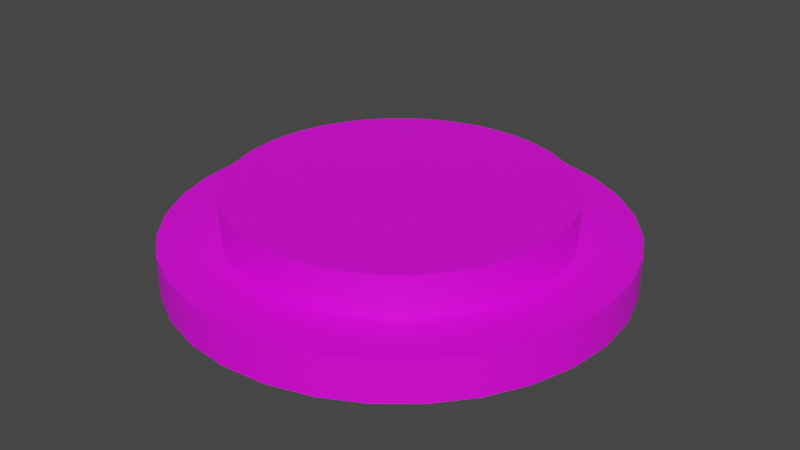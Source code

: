 # Source: button_blue.blend  (saved by Blender 3.2.14; exported with 4.5.12 LTS)
import bpy
from mathutils import Matrix  # noqa: F401  (used for matrix-valued properties, if any)

bpy.ops.wm.read_factory_settings(use_empty=True)
scene = bpy.context.scene
scene.name = 'Scene'

# ---- collections
col_collection = bpy.data.collections.new('Collection'); scene.collection.children.link(col_collection)

# ---- images (referenced by path relative to the original .blend; pixels are not part of the script)
import os
ASSET_DIR = os.environ.get("B2B_ASSET_DIR", "")  # directory of the original .blend (textures are referenced by path, not embedded)
HERE = os.path.dirname(os.path.abspath(__file__))  # packed textures are extracted next to this script under _unpacked/

def load_image(name, relpath, width, height, colorspace="sRGB"):
    """Load a texture the original file referenced (path relative to the .blend, or extracted next to this script)."""
    p = next((c for c in (os.path.join(HERE, relpath), os.path.join(ASSET_DIR, relpath)) if relpath and os.path.exists(c)), "")
    if p:
        img = bpy.data.images.load(p, check_existing=True)
        img.name = name
    else:  # same state as the original file: an image datablock whose file is absent (Cycles renders it pink)
        img = bpy.data.images.new(name, width, height)
        img.source = "FILE"
        img.filepath = "//" + (relpath or name)
    img.colorspace_settings.name = colorspace
    return img
img_carry_vault_tex_png = load_image('carry_vault_tex.png', 'carry_vault_tex.png', 1024, 1024, 'sRGB')

# ---- materials (node trees are filled in below, after node groups)
mat_carry_vault_material = bpy.data.materials.new('carry_vault_material')
mat_carry_vault_material.use_transparent_shadow = False

# ---- material node trees
mat_carry_vault_material.use_nodes = True; mat_carry_vault_material.node_tree.nodes.clear()
_N = mat_carry_vault_material.node_tree.nodes; _L = mat_carry_vault_material.node_tree.links
n0 = _N.new('ShaderNodeBsdfPrincipled'); n0.name = 'Principled BSDF'; n0.location = (10, 300)
n0.distribution = 'GGX'
n0.subsurface_method = 'RANDOM_WALK_SKIN'
n0.inputs[3].default_value = 1.45
n0.inputs[27].default_value = (0.0, 0.0, 0.0, 1.0)
n0.inputs[28].default_value = 1.0
n1 = _N.new('ShaderNodeOutputMaterial'); n1.name = 'Material Output'; n1.location = (300, 300)
n2 = _N.new('ShaderNodeTexImage'); n2.name = '画像テクスチャ'; n2.location = (-280, 275)
n2.image = img_carry_vault_tex_png
_L.new(n0.outputs[0], n1.inputs[0])
_L.new(n2.outputs[0], n0.inputs[0])
n1.is_active_output = True

# ---- world
world_world = bpy.data.worlds.new('World'); scene.world = world_world
world_world.use_nodes = True; world_world.node_tree.nodes.clear()
_N = world_world.node_tree.nodes; _L = world_world.node_tree.links
n0 = _N.new('ShaderNodeOutputWorld'); n0.name = 'World Output'; n0.location = (300, 300)
n1 = _N.new('ShaderNodeBackground'); n1.name = 'Background'; n1.location = (10, 300)
n1.inputs[0].default_value = (0.05088, 0.05088, 0.05088, 1.0)
_L.new(n1.outputs[0], n0.inputs[0])
n0.is_active_output = True
world_world.color = (0.05088, 0.05088, 0.05088)
world_world.use_sun_shadow = False
world_world.sun_shadow_jitter_overblur = 0.0

# ---- meshes
me_x = bpy.data.meshes.new('円')
me_x.from_pydata([(0.0, 1.0, 0.0), (-0.1951, 0.9808, 0.0), (-0.3827, 0.9239, 0.0), (-0.5556, 0.8315, 0.0), (-0.7071, 0.7071, 0.0), (-0.8315, 0.5556, 0.0), (-0.9239, 0.3827, 0.0), (-0.9808, 0.1951, 0.0), (-1.0, -4.371e-08, 0.0), (-0.9808, -0.1951, 0.0), (-0.9239, -0.3827, 0.0), (-0.8315, -0.5556, 0.0), (-0.7071, -0.7071, 0.0), (-0.5556, -0.8315, 0.0), (-0.3827, -0.9239, 0.0), (-0.1951, -0.9808, 0.0), (8.742e-08, -1.0, 0.0), (0.1951, -0.9808, 0.0), (0.3827, -0.9239, 0.0), (0.5556, -0.8315, 0.0), (0.7071, -0.7071, 0.0), (0.8315, -0.5556, 0.0), (0.9239, -0.3827, 0.0), (0.9808, -0.1951, 0.0), (1.0, 1.192e-08, 0.0), (0.9808, 0.1951, 0.0), (0.9239, 0.3827, 0.0), (0.8315, 0.5556, 0.0), (0.7071, 0.7071, 0.0), (0.5556, 0.8315, 0.0), (0.3827, 0.9239, 0.0), (0.1951, 0.9808, 0.0), (3.277e-08, 0.7426, 0.1823), (-0.1449, 0.7283, 0.1823), (-0.2842, 0.686, 0.1823), (-0.4125, 0.6174, 0.1823), (-0.5251, 0.5251, 0.1823), (-0.6174, 0.4125, 0.1823), (-0.686, 0.2842, 0.1823), (-0.7283, 0.1449, 0.1823), (-0.7426, -3.6e-08, 0.1823), (-0.7283, -0.1449, 0.1823), (-0.686, -0.2842, 0.1823), (-0.6174, -0.4125, 0.1823), (-0.5251, -0.5251, 0.1823), (-0.4125, -0.6174, 0.1823), (-0.2842, -0.686, 0.1823), (-0.1449, -0.7283, 0.1823), (7.2e-08, -0.7426, 0.1823), (0.1449, -0.7283, 0.1823), (0.2842, -0.686, 0.1823), (0.4125, -0.6174, 0.1823), (0.5251, -0.5251, 0.1823), (0.6174, -0.4125, 0.1823), (0.686, -0.2842, 0.1823), (0.7283, -0.1449, 0.1823), (0.7426, 1.192e-08, 0.1823), (0.7283, 0.1449, 0.1823), (0.686, 0.2842, 0.1823), (0.6174, 0.4125, 0.1823), (0.5251, 0.5251, 0.1823), (0.4125, 0.6174, 0.1823), (0.2842, 0.686, 0.1823), (0.1449, 0.7283, 0.1823), (-0.1951, 0.9808, 0.1823), (0.0, 1.0, 0.1823), (-0.3827, 0.9239, 0.1823), (-0.5556, 0.8315, 0.1823), (-0.7071, 0.7071, 0.1823), (-0.8315, 0.5556, 0.1823), (-0.9239, 0.3827, 0.1823), (-0.9808, 0.1951, 0.1823), (-1.0, -4.371e-08, 0.1823), (-0.9808, -0.1951, 0.1823), (-0.9239, -0.3827, 0.1823), (-0.8315, -0.5556, 0.1823), (-0.7071, -0.7071, 0.1823), (-0.5556, -0.8315, 0.1823), (-0.3827, -0.9239, 0.1823), (-0.1951, -0.9808, 0.1823), (8.742e-08, -1.0, 0.1823), (0.1951, -0.9808, 0.1823), (0.3827, -0.9239, 0.1823), (0.5556, -0.8315, 0.1823), (0.7071, -0.7071, 0.1823), (0.8315, -0.5556, 0.1823), (0.9239, -0.3827, 0.1823), (0.9808, -0.1951, 0.1823), (1.0, 1.192e-08, 0.1823), (0.9808, 0.1951, 0.1823), (0.9239, 0.3827, 0.1823), (0.8315, 0.5556, 0.1823), (0.7071, 0.7071, 0.1823), (0.5556, 0.8315, 0.1823), (0.3827, 0.9239, 0.1823), (0.1951, 0.9808, 0.1823), (3.577e-08, 0.7426, 0.3646), (-0.1449, 0.7283, 0.3646), (-0.2842, 0.686, 0.3646), (-0.4125, 0.6174, 0.3646), (-0.5251, 0.5251, 0.3646), (-0.6174, 0.4125, 0.3646), (-0.686, 0.2842, 0.3646), (-0.7283, 0.1449, 0.3646), (-0.7426, -3.6e-08, 0.3646), (-0.7283, -0.1449, 0.3646), (-0.686, -0.2842, 0.3646), (-0.6174, -0.4125, 0.3646), (-0.5251, -0.5251, 0.3646), (-0.4125, -0.6174, 0.3646), (-0.2842, -0.686, 0.3646), (-0.1449, -0.7283, 0.3646), (7.501e-08, -0.7426, 0.3646), (0.1449, -0.7283, 0.3646), (0.2842, -0.686, 0.3646), (0.4125, -0.6174, 0.3646), (0.5251, -0.5251, 0.3646), (0.6174, -0.4125, 0.3646), (0.686, -0.2842, 0.3646), (0.7283, -0.1449, 0.3646), (0.7426, 1.192e-08, 0.3646), (0.7283, 0.1449, 0.3646), (0.686, 0.2842, 0.3646), (0.6174, 0.4125, 0.3646), (0.5251, 0.5251, 0.3646), (0.4125, 0.6174, 0.3646), (0.2842, 0.686, 0.3646), (0.1449, 0.7283, 0.3646), (1.551e-08, 1.599e-08, 0.3646), (2.494e-08, 0.0, 0.0)], [], [(55, 56, 120, 119), (10, 11, 75, 74), (24, 25, 89, 88), (11, 12, 76, 75), (25, 26, 90, 89), (12, 13, 77, 76), (26, 27, 91, 90), (13, 14, 78, 77), (0, 1, 64, 65), (27, 28, 92, 91), (14, 15, 79, 78), (1, 2, 66, 64), (28, 29, 93, 92), (15, 16, 80, 79), (2, 3, 67, 66), (29, 30, 94, 93), (16, 17, 81, 80), (3, 4, 68, 67), (30, 31, 95, 94), (17, 18, 82, 81), (4, 5, 69, 68), (31, 0, 65, 95), (18, 19, 83, 82), (5, 6, 70, 69), (19, 20, 84, 83), (6, 7, 71, 70), (20, 21, 85, 84), (7, 8, 72, 71), (21, 22, 86, 85), (8, 9, 73, 72), (22, 23, 87, 86), (9, 10, 74, 73), (23, 24, 88, 87), (33, 32, 65, 64), (34, 33, 64, 66), (35, 34, 66, 67), (36, 35, 67, 68), (37, 36, 68, 69), (38, 37, 69, 70), (39, 38, 70, 71), (40, 39, 71, 72), (41, 40, 72, 73), (42, 41, 73, 74), (43, 42, 74, 75), (44, 43, 75, 76), (45, 44, 76, 77), (46, 45, 77, 78), (47, 46, 78, 79), (48, 47, 79, 80), (49, 48, 80, 81), (50, 49, 81, 82), (51, 50, 82, 83), (52, 51, 83, 84), (53, 52, 84, 85), (54, 53, 85, 86), (55, 54, 86, 87), (56, 55, 87, 88), (57, 56, 88, 89), (58, 57, 89, 90), (59, 58, 90, 91), (60, 59, 91, 92), (61, 60, 92, 93), (62, 61, 93, 94), (63, 62, 94, 95), (32, 63, 95, 65), (1, 0, 129), (42, 43, 107, 106), (56, 57, 121, 120), (43, 44, 108, 107), (57, 58, 122, 121), (44, 45, 109, 108), (58, 59, 123, 122), (45, 46, 110, 109), (32, 33, 97, 96), (59, 60, 124, 123), (46, 47, 111, 110), (33, 34, 98, 97), (60, 61, 125, 124), (47, 48, 112, 111), (34, 35, 99, 98), (61, 62, 126, 125), (48, 49, 113, 112), (35, 36, 100, 99), (62, 63, 127, 126), (49, 50, 114, 113), (36, 37, 101, 100), (63, 32, 96, 127), (50, 51, 115, 114), (37, 38, 102, 101), (51, 52, 116, 115), (38, 39, 103, 102), (52, 53, 117, 116), (39, 40, 104, 103), (53, 54, 118, 117), (40, 41, 105, 104), (54, 55, 119, 118), (41, 42, 106, 105), (97, 98, 128), (98, 99, 128), (99, 100, 128), (100, 101, 128), (101, 102, 128), (102, 103, 128), (103, 104, 128), (104, 105, 128), (105, 106, 128), (106, 107, 128), (107, 108, 128), (108, 109, 128), (109, 110, 128), (110, 111, 128), (111, 112, 128), (112, 113, 128), (113, 114, 128), (114, 115, 128), (115, 116, 128), (116, 117, 128), (117, 118, 128), (118, 119, 128), (119, 120, 128), (120, 121, 128), (121, 122, 128), (122, 123, 128), (123, 124, 128), (124, 125, 128), (125, 126, 128), (126, 127, 128), (127, 96, 128), (96, 97, 128), (0, 31, 129), (31, 30, 129), (30, 29, 129), (29, 28, 129), (28, 27, 129), (27, 26, 129), (26, 25, 129), (25, 24, 129), (24, 23, 129), (23, 22, 129), (22, 21, 129), (21, 20, 129), (20, 19, 129), (19, 18, 129), (18, 17, 129), (17, 16, 129), (16, 15, 129), (15, 14, 129), (14, 13, 129), (13, 12, 129), (12, 11, 129), (11, 10, 129), (10, 9, 129), (9, 8, 129), (8, 7, 129), (7, 6, 129), (6, 5, 129), (5, 4, 129), (4, 3, 129), (3, 2, 129), (2, 1, 129)])
me_x.polygons.foreach_set('use_smooth', [True] * 160)
_k = set([(0, 1), (0, 31), (1, 2), (2, 3), (3, 4), (4, 5), (5, 6), (6, 7), (7, 8), (8, 9), (9, 10), (10, 11), (11, 12), (12, 13), (13, 14), (14, 15), (15, 16), (16, 17), (17, 18), (18, 19), (19, 20), (20, 21), (21, 22), (22, 23), (23, 24), (24, 25), (25, 26), (26, 27), (27, 28), (28, 29), (29, 30), (30, 31), (32, 33), (32, 63), (33, 34), (34, 35), (35, 36), (36, 37), (37, 38), (38, 39), (39, 40), (40, 41), (41, 42), (42, 43), (43, 44), (44, 45), (45, 46), (46, 47), (47, 48), (48, 49), (49, 50), (50, 51), (51, 52), (52, 53), (53, 54), (54, 55), (55, 56), (56, 57), (57, 58), (58, 59), (59, 60), (60, 61), (61, 62), (62, 63), (64, 65), (64, 66), (65, 95), (66, 67), (67, 68), (68, 69), (69, 70), (70, 71), (71, 72), (72, 73), (73, 74), (74, 75), (75, 76), (76, 77), (77, 78), (78, 79), (79, 80), (80, 81), (81, 82), (82, 83), (83, 84), (84, 85), (85, 86), (86, 87), (87, 88), (88, 89), (89, 90), (90, 91), (91, 92), (92, 93), (93, 94), (94, 95), (96, 97), (96, 127), (97, 98), (98, 99), (99, 100), (100, 101), (101, 102), (102, 103), (103, 104), (104, 105), (105, 106), (106, 107), (107, 108), (108, 109), (109, 110), (110, 111), (111, 112), (112, 113), (113, 114), (114, 115), (115, 116), (116, 117), (117, 118), (118, 119), (119, 120), (120, 121), (121, 122), (122, 123), (123, 124), (124, 125), (125, 126), (126, 127)])
me_x.attributes.new('sharp_edge', 'BOOLEAN', 'EDGE').data.foreach_set('value', [ (min(e.vertices), max(e.vertices)) in _k for e in me_x.edges])
_uv = me_x.uv_layers.new(name='UVマップ')
_uv.uv.foreach_set('vector', [0.02218, 0.6677, 0.01971, 0.6664, 0.02143, 0.6637, 0.02337, 0.6648, 0.03043, 0.8957, 0.02894, 0.8964, 0.02802, 0.895, 0.02975, 0.8941, 0.02999, 0.9137, 0.03149, 0.9142, 0.03112, 0.9158, 0.02937, 0.9152, 0.02894, 0.8964, 0.02761, 0.8974, 0.02647, 0.8962, 0.02802, 0.895, 0.03149, 0.9142, 0.03304, 0.9145, 0.03292, 0.9161, 0.03112, 0.9158, 0.02761, 0.8974, 0.02646, 0.8986, 0.02513, 0.8976, 0.02647, 0.8962, 0.03304, 0.9145, 0.0346, 0.9145, 0.03473, 0.9161, 0.03292, 0.9161, 0.02646, 0.8986, 0.02552, 0.9, 0.02405, 0.8992, 0.02513, 0.8976, 0.04177, 0.9113, 0.0431, 0.91, 0.04441, 0.9113, 0.04287, 0.9126, 0.0346, 0.9145, 0.03615, 0.9143, 0.03651, 0.9158, 0.03473, 0.9161, 0.02552, 0.9, 0.02483, 0.9015, 0.02325, 0.901, 0.02405, 0.8992, 0.0431, 0.91, 0.04454, 0.9082, 0.04618, 0.9099, 0.04441, 0.9113, 0.03615, 0.9143, 0.03765, 0.9139, 0.03821, 0.9153, 0.03651, 0.9158, 0.02483, 0.9015, 0.0244, 0.9031, 0.02276, 0.9028, 0.02325, 0.901, 0.0446, 0.8994, 0.04268, 0.8978, 0.04384, 0.8958, 0.04639, 0.8972, 0.03765, 0.9139, 0.03908, 0.9132, 0.03983, 0.9146, 0.03821, 0.9153, 0.0244, 0.9031, 0.02425, 0.9047, 0.02259, 0.9047, 0.02276, 0.9028, 0.04268, 0.8978, 0.04082, 0.8966, 0.04166, 0.8947, 0.04384, 0.8958, 0.03908, 0.9132, 0.04045, 0.9124, 0.04137, 0.9137, 0.03983, 0.9146, 0.02425, 0.9047, 0.02436, 0.9064, 0.02273, 0.9066, 0.02259, 0.9047, 0.04082, 0.8966, 0.03901, 0.8957, 0.0396, 0.8939, 0.04166, 0.8947, 0.04045, 0.9124, 0.04177, 0.9113, 0.04287, 0.9126, 0.04137, 0.9137, 0.02436, 0.9064, 0.02474, 0.9079, 0.02319, 0.9085, 0.02273, 0.9066, 0.03901, 0.8957, 0.03723, 0.8952, 0.03757, 0.8934, 0.0396, 0.8939, 0.02474, 0.9079, 0.02538, 0.9094, 0.02395, 0.9102, 0.02319, 0.9085, 0.03723, 0.8952, 0.03547, 0.8949, 0.03555, 0.8931, 0.03757, 0.8934, 0.02538, 0.9094, 0.02626, 0.9108, 0.02498, 0.9118, 0.02395, 0.9102, 0.03547, 0.8949, 0.03373, 0.8949, 0.03355, 0.8932, 0.03555, 0.8931, 0.02626, 0.9108, 0.02734, 0.912, 0.02626, 0.9132, 0.02498, 0.9118, 0.03373, 0.8949, 0.03204, 0.8952, 0.03161, 0.8935, 0.03355, 0.8932, 0.02734, 0.912, 0.0286, 0.913, 0.02774, 0.9143, 0.02626, 0.9132, 0.03204, 0.8952, 0.03043, 0.8957, 0.02975, 0.8941, 0.03161, 0.8935, 0.0286, 0.913, 0.02999, 0.9137, 0.02937, 0.9152, 0.02774, 0.9143, 0.04611, 0.9139, 0.04459, 0.915, 0.04287, 0.9126, 0.04441, 0.9113, 0.04768, 0.9129, 0.04611, 0.9139, 0.04441, 0.9113, 0.04618, 0.9099, 0.04531, 0.892, 0.04768, 0.8928, 0.04639, 0.8972, 0.04384, 0.8958, 0.04301, 0.8911, 0.04531, 0.892, 0.04384, 0.8958, 0.04166, 0.8947, 0.04069, 0.8904, 0.04301, 0.8911, 0.04166, 0.8947, 0.0396, 0.8939, 0.03829, 0.8898, 0.04069, 0.8904, 0.0396, 0.8939, 0.03757, 0.8934, 0.03582, 0.8895, 0.03829, 0.8898, 0.03757, 0.8934, 0.03555, 0.8931, 0.03331, 0.8895, 0.03582, 0.8895, 0.03555, 0.8931, 0.03355, 0.8932, 0.03082, 0.8899, 0.03331, 0.8895, 0.03355, 0.8932, 0.03161, 0.8935, 0.02841, 0.8907, 0.03082, 0.8899, 0.03161, 0.8935, 0.02975, 0.8941, 0.02615, 0.8919, 0.02841, 0.8907, 0.02975, 0.8941, 0.02802, 0.895, 0.0241, 0.8934, 0.02615, 0.8919, 0.02802, 0.895, 0.02647, 0.8962, 0.02234, 0.8952, 0.0241, 0.8934, 0.02647, 0.8962, 0.02513, 0.8976, 0.0209, 0.8973, 0.02234, 0.8952, 0.02513, 0.8976, 0.02405, 0.8992, 0.01984, 0.8996, 0.0209, 0.8973, 0.02405, 0.8992, 0.02325, 0.901, 0.01918, 0.9021, 0.01984, 0.8996, 0.02325, 0.901, 0.02276, 0.9028, 0.01894, 0.9046, 0.01918, 0.9021, 0.02276, 0.9028, 0.02259, 0.9047, 0.01912, 0.9071, 0.01894, 0.9046, 0.02259, 0.9047, 0.02273, 0.9066, 0.01972, 0.9095, 0.01912, 0.9071, 0.02273, 0.9066, 0.02319, 0.9085, 0.02072, 0.9118, 0.01972, 0.9095, 0.02319, 0.9085, 0.02395, 0.9102, 0.02209, 0.9139, 0.02072, 0.9118, 0.02395, 0.9102, 0.02498, 0.9118, 0.02377, 0.9157, 0.02209, 0.9139, 0.02498, 0.9118, 0.02626, 0.9132, 0.02573, 0.9172, 0.02377, 0.9157, 0.02626, 0.9132, 0.02774, 0.9143, 0.02789, 0.9184, 0.02573, 0.9172, 0.02774, 0.9143, 0.02937, 0.9152, 0.03019, 0.9191, 0.02789, 0.9184, 0.02937, 0.9152, 0.03112, 0.9158, 0.03255, 0.9195, 0.03019, 0.9191, 0.03112, 0.9158, 0.03292, 0.9161, 0.0349, 0.9195, 0.03255, 0.9195, 0.03292, 0.9161, 0.03473, 0.9161, 0.03717, 0.9191, 0.0349, 0.9195, 0.03473, 0.9161, 0.03651, 0.9158, 0.03929, 0.9183, 0.03717, 0.9191, 0.03651, 0.9158, 0.03821, 0.9153, 0.04123, 0.9174, 0.03929, 0.9183, 0.03821, 0.9153, 0.03983, 0.9146, 0.04299, 0.9162, 0.04123, 0.9174, 0.03983, 0.9146, 0.04137, 0.9137, 0.04459, 0.915, 0.04299, 0.9162, 0.04137, 0.9137, 0.04287, 0.9126, 0.0431, 0.91, 0.04177, 0.9113, 0.034, 0.905, 0.04115, 0.6476, 0.04215, 0.6501, 0.03922, 0.651, 0.03845, 0.649, 0.01971, 0.6664, 0.01753, 0.6646, 0.01971, 0.6623, 0.02143, 0.6637, 0.04215, 0.6501, 0.04266, 0.6528, 0.03961, 0.6531, 0.03922, 0.651, 0.01753, 0.6646, 0.01572, 0.6625, 0.01829, 0.6606, 0.01971, 0.6623, 0.04266, 0.6528, 0.04266, 0.6555, 0.0396, 0.6553, 0.03961, 0.6531, 0.01572, 0.6625, 0.01433, 0.66, 0.0172, 0.6587, 0.01829, 0.6606, 0.04266, 0.6555, 0.04215, 0.6582, 0.03918, 0.6574, 0.0396, 0.6553, 0.01475, 0.6464, 0.01615, 0.644, 0.01893, 0.6458, 0.01767, 0.6478, 0.01433, 0.66, 0.01342, 0.6573, 0.01649, 0.6566, 0.0172, 0.6587, 0.04215, 0.6582, 0.04114, 0.6608, 0.03838, 0.6594, 0.03918, 0.6574, 0.01615, 0.644, 0.01779, 0.6417, 0.02056, 0.6438, 0.01893, 0.6458, 0.01342, 0.6573, 0.01301, 0.6546, 0.01618, 0.6544, 0.01649, 0.6566, 0.04114, 0.6608, 0.03967, 0.6631, 0.03721, 0.6612, 0.03838, 0.6594, 0.02331, 0.6399, 0.02572, 0.6396, 0.02592, 0.6425, 0.02363, 0.6429, 0.01301, 0.6546, 0.01312, 0.6517, 0.01627, 0.6521, 0.01618, 0.6544, 0.03967, 0.6631, 0.03779, 0.6651, 0.03571, 0.6628, 0.03721, 0.6612, 0.02572, 0.6396, 0.02823, 0.6396, 0.0281, 0.6425, 0.02592, 0.6425, 0.01312, 0.6517, 0.01371, 0.649, 0.01678, 0.6499, 0.01627, 0.6521, 0.03779, 0.6651, 0.03556, 0.6667, 0.03394, 0.6641, 0.03571, 0.6628, 0.02823, 0.6396, 0.03079, 0.6398, 0.03022, 0.6427, 0.0281, 0.6425, 0.01371, 0.649, 0.01475, 0.6464, 0.01767, 0.6478, 0.01678, 0.6499, 0.03556, 0.6667, 0.03306, 0.6679, 0.03196, 0.665, 0.03394, 0.6641, 0.03079, 0.6398, 0.03331, 0.6405, 0.03226, 0.6433, 0.03022, 0.6427, 0.03306, 0.6679, 0.03038, 0.6686, 0.02984, 0.6656, 0.03196, 0.665, 0.03331, 0.6405, 0.03571, 0.6417, 0.03417, 0.6443, 0.03226, 0.6433, 0.03038, 0.6686, 0.02761, 0.6688, 0.02765, 0.6657, 0.02984, 0.6656, 0.03571, 0.6417, 0.03787, 0.6433, 0.03587, 0.6456, 0.03417, 0.6443, 0.02761, 0.6688, 0.02484, 0.6685, 0.02547, 0.6654, 0.02765, 0.6657, 0.03787, 0.6433, 0.03971, 0.6453, 0.03732, 0.6471, 0.03587, 0.6456, 0.02484, 0.6685, 0.02218, 0.6677, 0.02337, 0.6648, 0.02547, 0.6654, 0.03971, 0.6453, 0.04115, 0.6476, 0.03845, 0.649, 0.03732, 0.6471, 0.01893, 0.6458, 0.02056, 0.6438, 0.02811, 0.654, 0.02363, 0.6429, 0.02592, 0.6425, 0.02811, 0.654, 0.02592, 0.6425, 0.0281, 0.6425, 0.02811, 0.654, 0.0281, 0.6425, 0.03022, 0.6427, 0.02811, 0.654, 0.03022, 0.6427, 0.03226, 0.6433, 0.02811, 0.654, 0.03226, 0.6433, 0.03417, 0.6443, 0.02811, 0.654, 0.03417, 0.6443, 0.03587, 0.6456, 0.02811, 0.654, 0.03587, 0.6456, 0.03732, 0.6471, 0.02811, 0.654, 0.03732, 0.6471, 0.03845, 0.649, 0.02811, 0.654, 0.03845, 0.649, 0.03922, 0.651, 0.02811, 0.654, 0.03922, 0.651, 0.03961, 0.6531, 0.02811, 0.654, 0.03961, 0.6531, 0.0396, 0.6553, 0.02811, 0.654, 0.0396, 0.6553, 0.03918, 0.6574, 0.02811, 0.654, 0.03918, 0.6574, 0.03838, 0.6594, 0.02811, 0.654, 0.03838, 0.6594, 0.03721, 0.6612, 0.02811, 0.654, 0.03721, 0.6612, 0.03571, 0.6628, 0.02811, 0.654, 0.03571, 0.6628, 0.03394, 0.6641, 0.02811, 0.654, 0.03394, 0.6641, 0.03196, 0.665, 0.02811, 0.654, 0.03196, 0.665, 0.02984, 0.6656, 0.02811, 0.654, 0.02984, 0.6656, 0.02765, 0.6657, 0.02811, 0.654, 0.02765, 0.6657, 0.02547, 0.6654, 0.02811, 0.654, 0.02547, 0.6654, 0.02337, 0.6648, 0.02811, 0.654, 0.02337, 0.6648, 0.02143, 0.6637, 0.02811, 0.654, 0.02143, 0.6637, 0.01971, 0.6623, 0.02811, 0.654, 0.01971, 0.6623, 0.01829, 0.6606, 0.02811, 0.654, 0.01829, 0.6606, 0.0172, 0.6587, 0.02811, 0.654, 0.0172, 0.6587, 0.01649, 0.6566, 0.02811, 0.654, 0.01649, 0.6566, 0.01618, 0.6544, 0.02811, 0.654, 0.01618, 0.6544, 0.01627, 0.6521, 0.02811, 0.654, 0.01627, 0.6521, 0.01678, 0.6499, 0.02811, 0.654, 0.01678, 0.6499, 0.01767, 0.6478, 0.02811, 0.654, 0.01767, 0.6478, 0.01893, 0.6458, 0.02811, 0.654, 0.04177, 0.9113, 0.04045, 0.9124, 0.034, 0.905, 0.04045, 0.9124, 0.03908, 0.9132, 0.034, 0.905, 0.03908, 0.9132, 0.03765, 0.9139, 0.034, 0.905, 0.03765, 0.9139, 0.03615, 0.9143, 0.034, 0.905, 0.03615, 0.9143, 0.0346, 0.9145, 0.034, 0.905, 0.0346, 0.9145, 0.03304, 0.9145, 0.034, 0.905, 0.03304, 0.9145, 0.03149, 0.9142, 0.034, 0.905, 0.03149, 0.9142, 0.02999, 0.9137, 0.034, 0.905, 0.02999, 0.9137, 0.0286, 0.913, 0.034, 0.905, 0.0286, 0.913, 0.02734, 0.912, 0.034, 0.905, 0.02734, 0.912, 0.02626, 0.9108, 0.034, 0.905, 0.02626, 0.9108, 0.02538, 0.9094, 0.034, 0.905, 0.02538, 0.9094, 0.02474, 0.9079, 0.034, 0.905, 0.02474, 0.9079, 0.02436, 0.9064, 0.034, 0.905, 0.02436, 0.9064, 0.02425, 0.9047, 0.034, 0.905, 0.02425, 0.9047, 0.0244, 0.9031, 0.034, 0.905, 0.0244, 0.9031, 0.02483, 0.9015, 0.034, 0.905, 0.02483, 0.9015, 0.02552, 0.9, 0.034, 0.905, 0.02552, 0.9, 0.02646, 0.8986, 0.034, 0.905, 0.02646, 0.8986, 0.02761, 0.8974, 0.034, 0.905, 0.02761, 0.8974, 0.02894, 0.8964, 0.034, 0.905, 0.02894, 0.8964, 0.03043, 0.8957, 0.034, 0.905, 0.03043, 0.8957, 0.03204, 0.8952, 0.034, 0.905, 0.03204, 0.8952, 0.03373, 0.8949, 0.034, 0.905, 0.03373, 0.8949, 0.03547, 0.8949, 0.034, 0.905, 0.03547, 0.8949, 0.03723, 0.8952, 0.034, 0.905, 0.03723, 0.8952, 0.03901, 0.8957, 0.034, 0.905, 0.03901, 0.8957, 0.04082, 0.8966, 0.034, 0.905, 0.04082, 0.8966, 0.04268, 0.8978, 0.034, 0.905, 0.04268, 0.8978, 0.0446, 0.8994, 0.034, 0.905, 0.04454, 0.9082, 0.0431, 0.91, 0.034, 0.905])
me_x.materials.append(mat_carry_vault_material)
me_x.update()

# ---- objects
ob_mesh = bpy.data.objects.new('Mesh', me_x)

# ---- transforms, parenting, visibility, modifiers, constraints
ob_mesh.location = (0.0, 0.0, 0.0)
ob_mesh.scale = (0.5, 0.5, 0.5)

# ---- collection membership
col_collection.objects.link(ob_mesh)

# ---- scene / render settings (as saved in the file)
scene.frame_start = 1; scene.frame_end = 250; scene.frame_set(1)
scene.render.engine = 'BLENDER_EEVEE_NEXT'
scene.cycles.sampling_pattern = 'TABULATED_SOBOL'
scene.cycles.use_light_tree = False
scene.view_settings.view_transform = 'Filmic'
bpy.context.view_layer.update()

# ---- added for rendering (the .blend has no active camera and no usable light): camera, sun
cam_auto = bpy.data.cameras.new('AutoCamera')
cam_auto.lens = 50.0
cam_auto.sensor_width = 36.0
cam_auto.clip_end = 1000.0
ob_auto_camera = bpy.data.objects.new('AutoCamera', cam_auto)
scene.collection.objects.link(ob_auto_camera)
ob_auto_camera.location = (1.31929, -1.58315, 1.14659)
ob_auto_camera.rotation_euler = (1.09748, -7.21219e-08, 0.694738)
scene.camera = ob_auto_camera
light_auto_sun = bpy.data.lights.new('AutoSun', 'SUN')
light_auto_sun.energy = 3.0
light_auto_sun.angle = 0.0523599
ob_auto_sun = bpy.data.objects.new('AutoSun', light_auto_sun)
scene.collection.objects.link(ob_auto_sun)
ob_auto_sun.rotation_euler = (0.872665, 0.174533, 0.523599)
bpy.context.view_layer.update()

